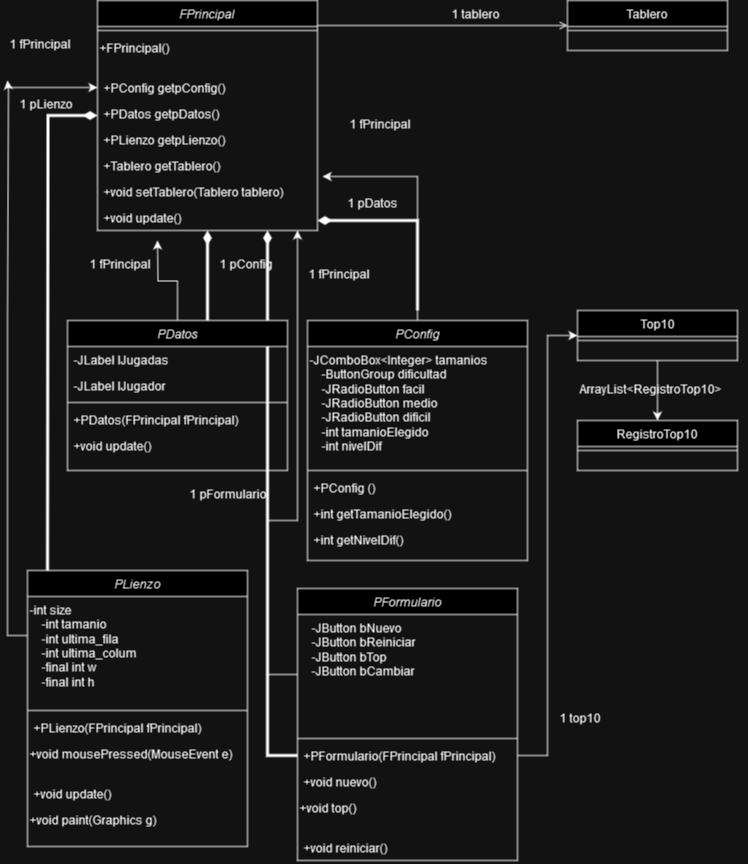

The diagram above was exported from draw.io. Its source (the exported page's mxGraphModel, read from the mxfile embedded in the PNG):
<mxGraphModel dx="1985" dy="1055" grid="1" gridSize="10" guides="1" tooltips="1" connect="1" arrows="1" fold="1" page="1" pageScale="1" pageWidth="827" pageHeight="1169" math="0" shadow="0">
  <root>
    <mxCell id="WIyWlLk6GJQsqaUBKTNV-0" />
    <mxCell id="WIyWlLk6GJQsqaUBKTNV-1" parent="WIyWlLk6GJQsqaUBKTNV-0" />
    <mxCell id="AGKVm4EVgPF9ttXGIl7b-6" style="edgeStyle=orthogonalEdgeStyle;rounded=0;orthogonalLoop=1;jettySize=auto;html=1;endArrow=none;endFill=0;startArrow=diamondThin;startFill=1;strokeWidth=3;" edge="1" parent="WIyWlLk6GJQsqaUBKTNV-1" source="zkfFHV4jXpPFQw0GAbJ--0">
      <mxGeometry relative="1" as="geometry">
        <mxPoint x="480" y="430" as="targetPoint" />
        <Array as="points">
          <mxPoint x="340" y="340" />
          <mxPoint x="481" y="340" />
        </Array>
      </mxGeometry>
    </mxCell>
    <mxCell id="AGKVm4EVgPF9ttXGIl7b-15" style="edgeStyle=orthogonalEdgeStyle;rounded=0;orthogonalLoop=1;jettySize=auto;html=1;startArrow=diamondThin;startFill=1;endArrow=none;endFill=0;strokeWidth=3;" edge="1" parent="WIyWlLk6GJQsqaUBKTNV-1" source="zkfFHV4jXpPFQw0GAbJ--0">
      <mxGeometry relative="1" as="geometry">
        <mxPoint x="270" y="440" as="targetPoint" />
      </mxGeometry>
    </mxCell>
    <mxCell id="AGKVm4EVgPF9ttXGIl7b-34" style="edgeStyle=orthogonalEdgeStyle;rounded=0;orthogonalLoop=1;jettySize=auto;html=1;endArrow=none;endFill=0;startArrow=diamondThin;startFill=1;strokeWidth=3;" edge="1" parent="WIyWlLk6GJQsqaUBKTNV-1" source="zkfFHV4jXpPFQw0GAbJ--0">
      <mxGeometry relative="1" as="geometry">
        <mxPoint x="110" y="690" as="targetPoint" />
      </mxGeometry>
    </mxCell>
    <mxCell id="AGKVm4EVgPF9ttXGIl7b-67" style="edgeStyle=orthogonalEdgeStyle;rounded=0;orthogonalLoop=1;jettySize=auto;html=1;entryX=0;entryY=0.5;entryDx=0;entryDy=0;startArrow=classic;startFill=1;endArrow=none;endFill=0;" edge="1" parent="WIyWlLk6GJQsqaUBKTNV-1" source="zkfFHV4jXpPFQw0GAbJ--0" target="AGKVm4EVgPF9ttXGIl7b-49">
      <mxGeometry relative="1" as="geometry">
        <Array as="points">
          <mxPoint x="360" y="640" />
          <mxPoint x="330" y="640" />
          <mxPoint x="330" y="794" />
        </Array>
      </mxGeometry>
    </mxCell>
    <mxCell id="AGKVm4EVgPF9ttXGIl7b-69" style="edgeStyle=orthogonalEdgeStyle;rounded=0;orthogonalLoop=1;jettySize=auto;html=1;entryX=0;entryY=0.5;entryDx=0;entryDy=0;startArrow=diamondThin;startFill=1;endArrow=none;endFill=0;strokeWidth=3;" edge="1" parent="WIyWlLk6GJQsqaUBKTNV-1" source="zkfFHV4jXpPFQw0GAbJ--0" target="AGKVm4EVgPF9ttXGIl7b-51">
      <mxGeometry relative="1" as="geometry">
        <Array as="points">
          <mxPoint x="330" y="875" />
        </Array>
      </mxGeometry>
    </mxCell>
    <mxCell id="zkfFHV4jXpPFQw0GAbJ--0" value="FPrincipal" style="swimlane;fontStyle=2;align=center;verticalAlign=top;childLayout=stackLayout;horizontal=1;startSize=26;horizontalStack=0;resizeParent=1;resizeLast=0;collapsible=1;marginBottom=0;rounded=0;shadow=0;strokeWidth=1;" parent="WIyWlLk6GJQsqaUBKTNV-1" vertex="1">
      <mxGeometry x="160" y="120" width="220" height="230" as="geometry">
        <mxRectangle x="230" y="140" width="160" height="26" as="alternateBounds" />
      </mxGeometry>
    </mxCell>
    <mxCell id="zkfFHV4jXpPFQw0GAbJ--4" value="" style="line;html=1;strokeWidth=1;align=left;verticalAlign=middle;spacingTop=-1;spacingLeft=3;spacingRight=3;rotatable=0;labelPosition=right;points=[];portConstraint=eastwest;" parent="zkfFHV4jXpPFQw0GAbJ--0" vertex="1">
      <mxGeometry y="26" width="220" height="8" as="geometry" />
    </mxCell>
    <mxCell id="AGKVm4EVgPF9ttXGIl7b-31" value="+FPrincipal()" style="text;whiteSpace=wrap;html=1;" vertex="1" parent="zkfFHV4jXpPFQw0GAbJ--0">
      <mxGeometry y="34" width="220" height="40" as="geometry" />
    </mxCell>
    <mxCell id="zkfFHV4jXpPFQw0GAbJ--5" value="+PConfig getpConfig()" style="text;align=left;verticalAlign=top;spacingLeft=4;spacingRight=4;overflow=hidden;rotatable=0;points=[[0,0.5],[1,0.5]];portConstraint=eastwest;" parent="zkfFHV4jXpPFQw0GAbJ--0" vertex="1">
      <mxGeometry y="74" width="220" height="26" as="geometry" />
    </mxCell>
    <mxCell id="AGKVm4EVgPF9ttXGIl7b-0" value="+PDatos getpDatos() " style="text;align=left;verticalAlign=top;spacingLeft=4;spacingRight=4;overflow=hidden;rotatable=0;points=[[0,0.5],[1,0.5]];portConstraint=eastwest;" vertex="1" parent="zkfFHV4jXpPFQw0GAbJ--0">
      <mxGeometry y="100" width="220" height="26" as="geometry" />
    </mxCell>
    <mxCell id="AGKVm4EVgPF9ttXGIl7b-4" value="+PLienzo getpLienzo()" style="text;align=left;verticalAlign=top;spacingLeft=4;spacingRight=4;overflow=hidden;rotatable=0;points=[[0,0.5],[1,0.5]];portConstraint=eastwest;" vertex="1" parent="zkfFHV4jXpPFQw0GAbJ--0">
      <mxGeometry y="126" width="220" height="26" as="geometry" />
    </mxCell>
    <mxCell id="AGKVm4EVgPF9ttXGIl7b-1" value="+Tablero getTablero()" style="text;align=left;verticalAlign=top;spacingLeft=4;spacingRight=4;overflow=hidden;rotatable=0;points=[[0,0.5],[1,0.5]];portConstraint=eastwest;" vertex="1" parent="zkfFHV4jXpPFQw0GAbJ--0">
      <mxGeometry y="152" width="220" height="26" as="geometry" />
    </mxCell>
    <mxCell id="AGKVm4EVgPF9ttXGIl7b-3" value="+void setTablero(Tablero tablero)" style="text;align=left;verticalAlign=top;spacingLeft=4;spacingRight=4;overflow=hidden;rotatable=0;points=[[0,0.5],[1,0.5]];portConstraint=eastwest;" vertex="1" parent="zkfFHV4jXpPFQw0GAbJ--0">
      <mxGeometry y="178" width="220" height="26" as="geometry" />
    </mxCell>
    <mxCell id="AGKVm4EVgPF9ttXGIl7b-2" value="+void update()" style="text;align=left;verticalAlign=top;spacingLeft=4;spacingRight=4;overflow=hidden;rotatable=0;points=[[0,0.5],[1,0.5]];portConstraint=eastwest;" vertex="1" parent="zkfFHV4jXpPFQw0GAbJ--0">
      <mxGeometry y="204" width="220" height="26" as="geometry" />
    </mxCell>
    <mxCell id="zkfFHV4jXpPFQw0GAbJ--17" value="Tablero" style="swimlane;fontStyle=0;align=center;verticalAlign=top;childLayout=stackLayout;horizontal=1;startSize=26;horizontalStack=0;resizeParent=1;resizeLast=0;collapsible=1;marginBottom=0;rounded=0;shadow=0;strokeWidth=1;" parent="WIyWlLk6GJQsqaUBKTNV-1" vertex="1">
      <mxGeometry x="630" y="120" width="160" height="50" as="geometry">
        <mxRectangle x="550" y="140" width="160" height="26" as="alternateBounds" />
      </mxGeometry>
    </mxCell>
    <mxCell id="zkfFHV4jXpPFQw0GAbJ--23" value="" style="line;html=1;strokeWidth=1;align=left;verticalAlign=middle;spacingTop=-1;spacingLeft=3;spacingRight=3;rotatable=0;labelPosition=right;points=[];portConstraint=eastwest;" parent="zkfFHV4jXpPFQw0GAbJ--17" vertex="1">
      <mxGeometry y="26" width="160" height="8" as="geometry" />
    </mxCell>
    <mxCell id="zkfFHV4jXpPFQw0GAbJ--26" value="" style="endArrow=open;shadow=0;strokeWidth=1;rounded=0;endFill=1;edgeStyle=elbowEdgeStyle;elbow=vertical;" parent="WIyWlLk6GJQsqaUBKTNV-1" source="zkfFHV4jXpPFQw0GAbJ--0" target="zkfFHV4jXpPFQw0GAbJ--17" edge="1">
      <mxGeometry x="0.5" y="41" relative="1" as="geometry">
        <mxPoint x="380" y="192" as="sourcePoint" />
        <mxPoint x="540" y="192" as="targetPoint" />
        <mxPoint x="-40" y="32" as="offset" />
      </mxGeometry>
    </mxCell>
    <mxCell id="zkfFHV4jXpPFQw0GAbJ--28" value="1 tablero" style="resizable=0;align=right;verticalAlign=bottom;labelBackgroundColor=none;fontSize=12;" parent="zkfFHV4jXpPFQw0GAbJ--26" connectable="0" vertex="1">
      <mxGeometry x="1" relative="1" as="geometry">
        <mxPoint x="-68" y="-4" as="offset" />
      </mxGeometry>
    </mxCell>
    <mxCell id="AGKVm4EVgPF9ttXGIl7b-7" value="PConfig" style="swimlane;fontStyle=2;align=center;verticalAlign=top;childLayout=stackLayout;horizontal=1;startSize=26;horizontalStack=0;resizeParent=1;resizeLast=0;collapsible=1;marginBottom=0;rounded=0;shadow=0;strokeWidth=1;" vertex="1" parent="WIyWlLk6GJQsqaUBKTNV-1">
      <mxGeometry x="370" y="440" width="220" height="240" as="geometry">
        <mxRectangle x="230" y="140" width="160" height="26" as="alternateBounds" />
      </mxGeometry>
    </mxCell>
    <mxCell id="AGKVm4EVgPF9ttXGIl7b-33" value="-JComboBox&lt;Integer&gt; tamanios&#10;    -ButtonGroup dificultad&#10;    -JRadioButton facil&#10;    -JRadioButton medio&#10;    -JRadioButton dificil&#10;    -int tamanioElegido&#10;    -int nivelDif" style="text;whiteSpace=wrap;" vertex="1" parent="AGKVm4EVgPF9ttXGIl7b-7">
      <mxGeometry y="26" width="220" height="120" as="geometry" />
    </mxCell>
    <mxCell id="AGKVm4EVgPF9ttXGIl7b-8" value="" style="line;html=1;strokeWidth=1;align=left;verticalAlign=middle;spacingTop=-1;spacingLeft=3;spacingRight=3;rotatable=0;labelPosition=right;points=[];portConstraint=eastwest;" vertex="1" parent="AGKVm4EVgPF9ttXGIl7b-7">
      <mxGeometry y="146" width="220" height="8" as="geometry" />
    </mxCell>
    <mxCell id="AGKVm4EVgPF9ttXGIl7b-9" value="+PConfig ()" style="text;align=left;verticalAlign=top;spacingLeft=4;spacingRight=4;overflow=hidden;rotatable=0;points=[[0,0.5],[1,0.5]];portConstraint=eastwest;" vertex="1" parent="AGKVm4EVgPF9ttXGIl7b-7">
      <mxGeometry y="154" width="220" height="26" as="geometry" />
    </mxCell>
    <mxCell id="AGKVm4EVgPF9ttXGIl7b-10" value="+int getTamanioElegido()" style="text;align=left;verticalAlign=top;spacingLeft=4;spacingRight=4;overflow=hidden;rotatable=0;points=[[0,0.5],[1,0.5]];portConstraint=eastwest;" vertex="1" parent="AGKVm4EVgPF9ttXGIl7b-7">
      <mxGeometry y="180" width="220" height="26" as="geometry" />
    </mxCell>
    <mxCell id="AGKVm4EVgPF9ttXGIl7b-11" value="+int getNivelDif()" style="text;align=left;verticalAlign=top;spacingLeft=4;spacingRight=4;overflow=hidden;rotatable=0;points=[[0,0.5],[1,0.5]];portConstraint=eastwest;" vertex="1" parent="AGKVm4EVgPF9ttXGIl7b-7">
      <mxGeometry y="206" width="220" height="26" as="geometry" />
    </mxCell>
    <mxCell id="AGKVm4EVgPF9ttXGIl7b-27" style="edgeStyle=orthogonalEdgeStyle;rounded=0;orthogonalLoop=1;jettySize=auto;html=1;" edge="1" parent="WIyWlLk6GJQsqaUBKTNV-1" source="AGKVm4EVgPF9ttXGIl7b-16">
      <mxGeometry relative="1" as="geometry">
        <mxPoint x="220" y="360" as="targetPoint" />
      </mxGeometry>
    </mxCell>
    <mxCell id="AGKVm4EVgPF9ttXGIl7b-16" value="PDatos" style="swimlane;fontStyle=2;align=center;verticalAlign=top;childLayout=stackLayout;horizontal=1;startSize=26;horizontalStack=0;resizeParent=1;resizeLast=0;collapsible=1;marginBottom=0;rounded=0;shadow=0;strokeWidth=1;" vertex="1" parent="WIyWlLk6GJQsqaUBKTNV-1">
      <mxGeometry x="130" y="440" width="220" height="150" as="geometry">
        <mxRectangle x="230" y="140" width="160" height="26" as="alternateBounds" />
      </mxGeometry>
    </mxCell>
    <mxCell id="AGKVm4EVgPF9ttXGIl7b-18" value="-JLabel lJugadas" style="text;align=left;verticalAlign=top;spacingLeft=4;spacingRight=4;overflow=hidden;rotatable=0;points=[[0,0.5],[1,0.5]];portConstraint=eastwest;" vertex="1" parent="AGKVm4EVgPF9ttXGIl7b-16">
      <mxGeometry y="26" width="220" height="26" as="geometry" />
    </mxCell>
    <mxCell id="AGKVm4EVgPF9ttXGIl7b-19" value="-JLabel lJugador" style="text;align=left;verticalAlign=top;spacingLeft=4;spacingRight=4;overflow=hidden;rotatable=0;points=[[0,0.5],[1,0.5]];portConstraint=eastwest;" vertex="1" parent="AGKVm4EVgPF9ttXGIl7b-16">
      <mxGeometry y="52" width="220" height="26" as="geometry" />
    </mxCell>
    <mxCell id="AGKVm4EVgPF9ttXGIl7b-17" value="" style="line;html=1;strokeWidth=1;align=left;verticalAlign=middle;spacingTop=-1;spacingLeft=3;spacingRight=3;rotatable=0;labelPosition=right;points=[];portConstraint=eastwest;" vertex="1" parent="AGKVm4EVgPF9ttXGIl7b-16">
      <mxGeometry y="78" width="220" height="8" as="geometry" />
    </mxCell>
    <mxCell id="AGKVm4EVgPF9ttXGIl7b-20" value="+PDatos(FPrincipal fPrincipal)" style="text;align=left;verticalAlign=top;spacingLeft=4;spacingRight=4;overflow=hidden;rotatable=0;points=[[0,0.5],[1,0.5]];portConstraint=eastwest;" vertex="1" parent="AGKVm4EVgPF9ttXGIl7b-16">
      <mxGeometry y="86" width="220" height="26" as="geometry" />
    </mxCell>
    <mxCell id="AGKVm4EVgPF9ttXGIl7b-21" value="+void update()" style="text;align=left;verticalAlign=top;spacingLeft=4;spacingRight=4;overflow=hidden;rotatable=0;points=[[0,0.5],[1,0.5]];portConstraint=eastwest;" vertex="1" parent="AGKVm4EVgPF9ttXGIl7b-16">
      <mxGeometry y="112" width="220" height="26" as="geometry" />
    </mxCell>
    <mxCell id="AGKVm4EVgPF9ttXGIl7b-24" value="1 pDatos" style="resizable=0;align=right;verticalAlign=bottom;labelBackgroundColor=none;fontSize=12;" connectable="0" vertex="1" parent="WIyWlLk6GJQsqaUBKTNV-1">
      <mxGeometry x="460" y="330" as="geometry" />
    </mxCell>
    <mxCell id="AGKVm4EVgPF9ttXGIl7b-25" value="1 pConfig" style="text;whiteSpace=wrap;html=1;" vertex="1" parent="WIyWlLk6GJQsqaUBKTNV-1">
      <mxGeometry x="280" y="370" width="80" height="40" as="geometry" />
    </mxCell>
    <mxCell id="AGKVm4EVgPF9ttXGIl7b-26" style="edgeStyle=orthogonalEdgeStyle;rounded=0;orthogonalLoop=1;jettySize=auto;html=1;entryX=1.023;entryY=-0.077;entryDx=0;entryDy=0;entryPerimeter=0;" edge="1" parent="WIyWlLk6GJQsqaUBKTNV-1" source="AGKVm4EVgPF9ttXGIl7b-7" target="AGKVm4EVgPF9ttXGIl7b-3">
      <mxGeometry relative="1" as="geometry" />
    </mxCell>
    <mxCell id="AGKVm4EVgPF9ttXGIl7b-28" value="1 fPrincipal" style="text;whiteSpace=wrap;html=1;" vertex="1" parent="WIyWlLk6GJQsqaUBKTNV-1">
      <mxGeometry x="410" y="230" width="80" height="40" as="geometry" />
    </mxCell>
    <mxCell id="AGKVm4EVgPF9ttXGIl7b-30" value="1 fPrincipal" style="text;whiteSpace=wrap;html=1;" vertex="1" parent="WIyWlLk6GJQsqaUBKTNV-1">
      <mxGeometry x="150" y="370" width="90" height="30" as="geometry" />
    </mxCell>
    <mxCell id="AGKVm4EVgPF9ttXGIl7b-41" style="edgeStyle=orthogonalEdgeStyle;rounded=0;orthogonalLoop=1;jettySize=auto;html=1;entryX=0;entryY=0.5;entryDx=0;entryDy=0;" edge="1" parent="WIyWlLk6GJQsqaUBKTNV-1" target="zkfFHV4jXpPFQw0GAbJ--5">
      <mxGeometry relative="1" as="geometry">
        <mxPoint x="70" y="200" as="targetPoint" />
        <mxPoint x="70" y="207" as="sourcePoint" />
        <Array as="points">
          <mxPoint x="71" y="207" />
        </Array>
      </mxGeometry>
    </mxCell>
    <mxCell id="AGKVm4EVgPF9ttXGIl7b-35" value="PLienzo" style="swimlane;fontStyle=2;align=center;verticalAlign=top;childLayout=stackLayout;horizontal=1;startSize=26;horizontalStack=0;resizeParent=1;resizeLast=0;collapsible=1;marginBottom=0;rounded=0;shadow=0;strokeWidth=1;" vertex="1" parent="WIyWlLk6GJQsqaUBKTNV-1">
      <mxGeometry x="90" y="690" width="220" height="276" as="geometry">
        <mxRectangle x="230" y="140" width="160" height="26" as="alternateBounds" />
      </mxGeometry>
    </mxCell>
    <mxCell id="AGKVm4EVgPF9ttXGIl7b-44" value="-int size&#10;    -int tamanio&#10;    -int ultima_fila&#10;    -int ultima_colum&#10;    -final int w&#10;    -final int h" style="text;whiteSpace=wrap;" vertex="1" parent="AGKVm4EVgPF9ttXGIl7b-35">
      <mxGeometry y="26" width="220" height="110" as="geometry" />
    </mxCell>
    <mxCell id="AGKVm4EVgPF9ttXGIl7b-38" value="" style="line;html=1;strokeWidth=1;align=left;verticalAlign=middle;spacingTop=-1;spacingLeft=3;spacingRight=3;rotatable=0;labelPosition=right;points=[];portConstraint=eastwest;" vertex="1" parent="AGKVm4EVgPF9ttXGIl7b-35">
      <mxGeometry y="136" width="220" height="8" as="geometry" />
    </mxCell>
    <mxCell id="AGKVm4EVgPF9ttXGIl7b-39" value="+PLienzo(FPrincipal fPrincipal)" style="text;align=left;verticalAlign=top;spacingLeft=4;spacingRight=4;overflow=hidden;rotatable=0;points=[[0,0.5],[1,0.5]];portConstraint=eastwest;" vertex="1" parent="AGKVm4EVgPF9ttXGIl7b-35">
      <mxGeometry y="144" width="220" height="26" as="geometry" />
    </mxCell>
    <mxCell id="AGKVm4EVgPF9ttXGIl7b-47" value="+void mousePressed(MouseEvent e)" style="text;whiteSpace=wrap;" vertex="1" parent="AGKVm4EVgPF9ttXGIl7b-35">
      <mxGeometry y="170" width="220" height="40" as="geometry" />
    </mxCell>
    <mxCell id="AGKVm4EVgPF9ttXGIl7b-40" value="+void update()" style="text;align=left;verticalAlign=top;spacingLeft=4;spacingRight=4;overflow=hidden;rotatable=0;points=[[0,0.5],[1,0.5]];portConstraint=eastwest;" vertex="1" parent="AGKVm4EVgPF9ttXGIl7b-35">
      <mxGeometry y="210" width="220" height="26" as="geometry" />
    </mxCell>
    <mxCell id="AGKVm4EVgPF9ttXGIl7b-45" value="+void paint(Graphics g)" style="text;whiteSpace=wrap;" vertex="1" parent="AGKVm4EVgPF9ttXGIl7b-35">
      <mxGeometry y="236" width="220" height="40" as="geometry" />
    </mxCell>
    <mxCell id="AGKVm4EVgPF9ttXGIl7b-43" value="" style="edgeStyle=orthogonalEdgeStyle;rounded=0;orthogonalLoop=1;jettySize=auto;html=1;" edge="1" parent="WIyWlLk6GJQsqaUBKTNV-1">
      <mxGeometry relative="1" as="geometry">
        <mxPoint x="70" y="200" as="targetPoint" />
        <mxPoint x="90" y="755" as="sourcePoint" />
        <Array as="points">
          <mxPoint x="70" y="755" />
          <mxPoint x="70" y="436" />
          <mxPoint x="71" y="436" />
          <mxPoint x="71" y="210" />
          <mxPoint x="70" y="210" />
        </Array>
      </mxGeometry>
    </mxCell>
    <mxCell id="AGKVm4EVgPF9ttXGIl7b-42" value="1 fPrincipal" style="text;whiteSpace=wrap;html=1;" vertex="1" parent="WIyWlLk6GJQsqaUBKTNV-1">
      <mxGeometry x="70" y="150" width="90" height="30" as="geometry" />
    </mxCell>
    <mxCell id="AGKVm4EVgPF9ttXGIl7b-48" value="PFormulario" style="swimlane;fontStyle=2;align=center;verticalAlign=top;childLayout=stackLayout;horizontal=1;startSize=26;horizontalStack=0;resizeParent=1;resizeLast=0;collapsible=1;marginBottom=0;rounded=0;shadow=0;strokeWidth=1;" vertex="1" parent="WIyWlLk6GJQsqaUBKTNV-1">
      <mxGeometry x="360" y="708" width="220" height="272" as="geometry">
        <mxRectangle x="230" y="140" width="160" height="26" as="alternateBounds" />
      </mxGeometry>
    </mxCell>
    <mxCell id="AGKVm4EVgPF9ttXGIl7b-49" value="    -JButton bNuevo&#10;    -JButton bReiniciar&#10;    -JButton bTop&#10;    -JButton bCambiar" style="text;whiteSpace=wrap;" vertex="1" parent="AGKVm4EVgPF9ttXGIl7b-48">
      <mxGeometry y="26" width="220" height="120" as="geometry" />
    </mxCell>
    <mxCell id="AGKVm4EVgPF9ttXGIl7b-50" value="" style="line;html=1;strokeWidth=1;align=left;verticalAlign=middle;spacingTop=-1;spacingLeft=3;spacingRight=3;rotatable=0;labelPosition=right;points=[];portConstraint=eastwest;" vertex="1" parent="AGKVm4EVgPF9ttXGIl7b-48">
      <mxGeometry y="146" width="220" height="8" as="geometry" />
    </mxCell>
    <mxCell id="AGKVm4EVgPF9ttXGIl7b-51" value="+PFormulario(FPrincipal fPrincipal)" style="text;align=left;verticalAlign=top;spacingLeft=4;spacingRight=4;overflow=hidden;rotatable=0;points=[[0,0.5],[1,0.5]];portConstraint=eastwest;" vertex="1" parent="AGKVm4EVgPF9ttXGIl7b-48">
      <mxGeometry y="154" width="220" height="26" as="geometry" />
    </mxCell>
    <mxCell id="AGKVm4EVgPF9ttXGIl7b-52" value="+void nuevo()" style="text;align=left;verticalAlign=top;spacingLeft=4;spacingRight=4;overflow=hidden;rotatable=0;points=[[0,0.5],[1,0.5]];portConstraint=eastwest;" vertex="1" parent="AGKVm4EVgPF9ttXGIl7b-48">
      <mxGeometry y="180" width="220" height="26" as="geometry" />
    </mxCell>
    <mxCell id="AGKVm4EVgPF9ttXGIl7b-56" value="+void top() " style="text;whiteSpace=wrap;" vertex="1" parent="AGKVm4EVgPF9ttXGIl7b-48">
      <mxGeometry y="206" width="220" height="40" as="geometry" />
    </mxCell>
    <mxCell id="AGKVm4EVgPF9ttXGIl7b-53" value="+void reiniciar()" style="text;align=left;verticalAlign=top;spacingLeft=4;spacingRight=4;overflow=hidden;rotatable=0;points=[[0,0.5],[1,0.5]];portConstraint=eastwest;" vertex="1" parent="AGKVm4EVgPF9ttXGIl7b-48">
      <mxGeometry y="246" width="220" height="26" as="geometry" />
    </mxCell>
    <mxCell id="AGKVm4EVgPF9ttXGIl7b-54" value="1 pLienzo" style="text;whiteSpace=wrap;html=1;" vertex="1" parent="WIyWlLk6GJQsqaUBKTNV-1">
      <mxGeometry x="80" y="210" width="80" height="40" as="geometry" />
    </mxCell>
    <mxCell id="AGKVm4EVgPF9ttXGIl7b-63" style="edgeStyle=orthogonalEdgeStyle;rounded=0;orthogonalLoop=1;jettySize=auto;html=1;entryX=0.5;entryY=0;entryDx=0;entryDy=0;" edge="1" parent="WIyWlLk6GJQsqaUBKTNV-1" source="AGKVm4EVgPF9ttXGIl7b-58" target="AGKVm4EVgPF9ttXGIl7b-60">
      <mxGeometry relative="1" as="geometry" />
    </mxCell>
    <mxCell id="AGKVm4EVgPF9ttXGIl7b-58" value="Top10" style="swimlane;fontStyle=0;align=center;verticalAlign=top;childLayout=stackLayout;horizontal=1;startSize=26;horizontalStack=0;resizeParent=1;resizeLast=0;collapsible=1;marginBottom=0;rounded=0;shadow=0;strokeWidth=1;" vertex="1" parent="WIyWlLk6GJQsqaUBKTNV-1">
      <mxGeometry x="640" y="430" width="160" height="50" as="geometry">
        <mxRectangle x="550" y="140" width="160" height="26" as="alternateBounds" />
      </mxGeometry>
    </mxCell>
    <mxCell id="AGKVm4EVgPF9ttXGIl7b-59" value="" style="line;html=1;strokeWidth=1;align=left;verticalAlign=middle;spacingTop=-1;spacingLeft=3;spacingRight=3;rotatable=0;labelPosition=right;points=[];portConstraint=eastwest;" vertex="1" parent="AGKVm4EVgPF9ttXGIl7b-58">
      <mxGeometry y="26" width="160" height="8" as="geometry" />
    </mxCell>
    <mxCell id="AGKVm4EVgPF9ttXGIl7b-60" value="RegistroTop10" style="swimlane;fontStyle=0;align=center;verticalAlign=top;childLayout=stackLayout;horizontal=1;startSize=26;horizontalStack=0;resizeParent=1;resizeLast=0;collapsible=1;marginBottom=0;rounded=0;shadow=0;strokeWidth=1;" vertex="1" parent="WIyWlLk6GJQsqaUBKTNV-1">
      <mxGeometry x="640" y="540" width="160" height="50" as="geometry">
        <mxRectangle x="550" y="140" width="160" height="26" as="alternateBounds" />
      </mxGeometry>
    </mxCell>
    <mxCell id="AGKVm4EVgPF9ttXGIl7b-61" value="" style="line;html=1;strokeWidth=1;align=left;verticalAlign=middle;spacingTop=-1;spacingLeft=3;spacingRight=3;rotatable=0;labelPosition=right;points=[];portConstraint=eastwest;" vertex="1" parent="AGKVm4EVgPF9ttXGIl7b-60">
      <mxGeometry y="26" width="160" height="8" as="geometry" />
    </mxCell>
    <mxCell id="AGKVm4EVgPF9ttXGIl7b-65" value="ArrayList&lt;RegistroTop10&gt;" style="text;whiteSpace=wrap;" vertex="1" parent="WIyWlLk6GJQsqaUBKTNV-1">
      <mxGeometry x="640" y="495" width="170" height="40" as="geometry" />
    </mxCell>
    <mxCell id="AGKVm4EVgPF9ttXGIl7b-66" style="edgeStyle=orthogonalEdgeStyle;rounded=0;orthogonalLoop=1;jettySize=auto;html=1;entryX=0;entryY=0.5;entryDx=0;entryDy=0;" edge="1" parent="WIyWlLk6GJQsqaUBKTNV-1" source="AGKVm4EVgPF9ttXGIl7b-51" target="AGKVm4EVgPF9ttXGIl7b-58">
      <mxGeometry relative="1" as="geometry" />
    </mxCell>
    <mxCell id="AGKVm4EVgPF9ttXGIl7b-68" value="1 fPrincipal" style="text;whiteSpace=wrap;html=1;" vertex="1" parent="WIyWlLk6GJQsqaUBKTNV-1">
      <mxGeometry x="369" y="380" width="90" height="40" as="geometry" />
    </mxCell>
    <mxCell id="AGKVm4EVgPF9ttXGIl7b-70" value="1 pFormulario" style="text;whiteSpace=wrap;html=1;" vertex="1" parent="WIyWlLk6GJQsqaUBKTNV-1">
      <mxGeometry x="250" y="600" width="80" height="40" as="geometry" />
    </mxCell>
    <mxCell id="AGKVm4EVgPF9ttXGIl7b-71" value="1 top10" style="text;whiteSpace=wrap;html=1;" vertex="1" parent="WIyWlLk6GJQsqaUBKTNV-1">
      <mxGeometry x="620" y="824" width="170" height="40" as="geometry" />
    </mxCell>
  </root>
</mxGraphModel>